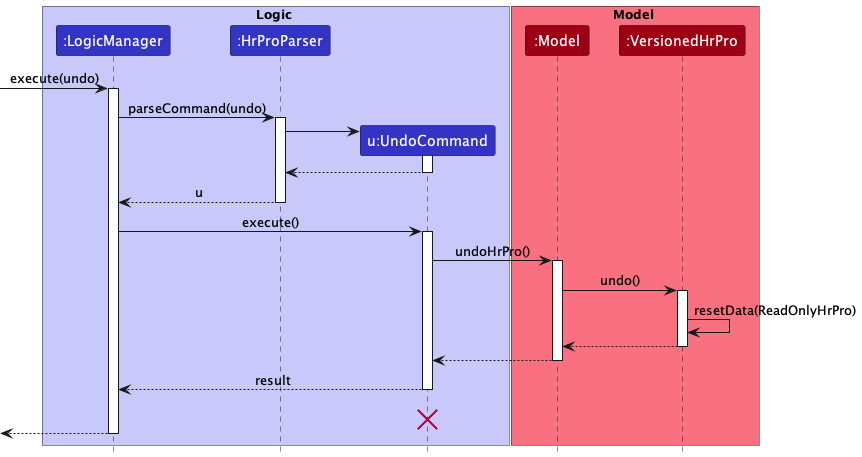

The diagram above was rendered by PlantUML. Its source (embedded in the PNG):
@startuml
!include style.puml

box Logic LOGIC_COLOR_T1
participant ":LogicManager" as LogicManager LOGIC_COLOR
participant ":HrProParser" as HrProParser LOGIC_COLOR
participant "u:UndoCommand" as UndoCommand LOGIC_COLOR
end box

box Model MODEL_COLOR_T1
participant ":Model" as Model MODEL_COLOR
participant ":VersionedHrPro" as VersionedHrPro MODEL_COLOR
end box
[-> LogicManager : execute(undo)
activate LogicManager

LogicManager -> HrProParser : parseCommand(undo)
activate HrProParser

create UndoCommand
HrProParser -> UndoCommand
activate UndoCommand

UndoCommand --> HrProParser
deactivate UndoCommand

HrProParser --> LogicManager : u
deactivate HrProParser

LogicManager -> UndoCommand : execute()
activate UndoCommand

UndoCommand -> Model : undoHrPro()
activate Model

Model -> VersionedHrPro : undo()
activate VersionedHrPro

VersionedHrPro -> VersionedHrPro :resetData(ReadOnlyHrPro)
VersionedHrPro --> Model :
deactivate VersionedHrPro

Model --> UndoCommand
deactivate Model

UndoCommand --> LogicManager : result
deactivate UndoCommand
UndoCommand -[hidden]-> LogicManager : result
destroy UndoCommand

[<--LogicManager
deactivate LogicManager
@enduml